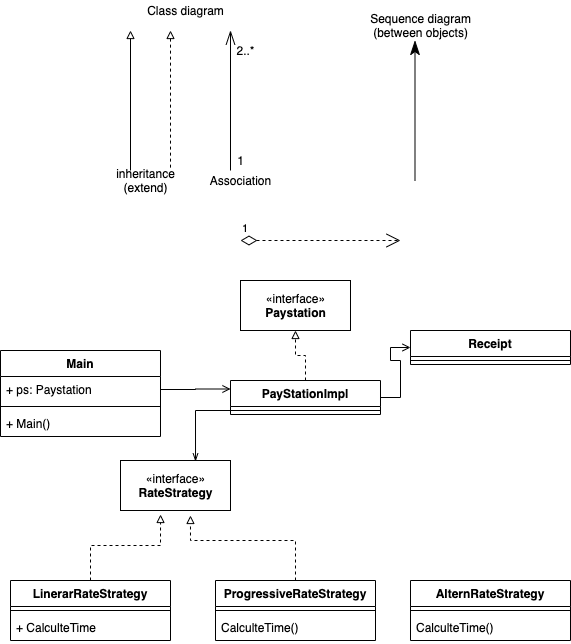

The diagram above was exported from draw.io. Its source (the exported page's mxGraphModel, read from the mxfile embedded in the PNG):
<mxGraphModel dx="651" dy="410" grid="1" gridSize="10" guides="1" tooltips="1" connect="1" arrows="1" fold="1" page="1" pageScale="1" pageWidth="1169" pageHeight="826" background="#ffffff" math="0" shadow="0">
  <root>
    <mxCell id="0" />
    <mxCell id="1" parent="0" />
    <mxCell id="lze459Et7O62g_mS6avw-75" value="" style="endArrow=none;endFill=0;endSize=12;html=1;strokeColor=#000000;startArrow=block;startFill=0;" edge="1" parent="1">
      <mxGeometry width="160" relative="1" as="geometry">
        <mxPoint x="270" y="40" as="sourcePoint" />
        <mxPoint x="270" y="180" as="targetPoint" />
      </mxGeometry>
    </mxCell>
    <mxCell id="lze459Et7O62g_mS6avw-76" value="" style="endArrow=none;endFill=0;endSize=12;html=1;strokeColor=#000000;startArrow=block;startFill=0;dashed=1;" edge="1" parent="1">
      <mxGeometry width="160" relative="1" as="geometry">
        <mxPoint x="310" y="40" as="sourcePoint" />
        <mxPoint x="310" y="180" as="targetPoint" />
      </mxGeometry>
    </mxCell>
    <mxCell id="lze459Et7O62g_mS6avw-77" value="" style="endArrow=openThin;endFill=0;endSize=12;html=1;strokeColor=#000000;" edge="1" parent="1">
      <mxGeometry width="160" relative="1" as="geometry">
        <mxPoint x="370" y="180" as="sourcePoint" />
        <mxPoint x="370" y="40" as="targetPoint" />
      </mxGeometry>
    </mxCell>
    <mxCell id="lze459Et7O62g_mS6avw-78" value="" style="endArrow=classicThin;endFill=1;endSize=12;html=1;strokeColor=#000000;" edge="1" parent="1">
      <mxGeometry width="160" relative="1" as="geometry">
        <mxPoint x="554.5" y="190" as="sourcePoint" />
        <mxPoint x="554.5" y="50" as="targetPoint" />
      </mxGeometry>
    </mxCell>
    <mxCell id="lze459Et7O62g_mS6avw-79" value="Class diagram" style="text;html=1;align=center;verticalAlign=middle;resizable=0;points=[];autosize=1;" vertex="1" parent="1">
      <mxGeometry x="280" y="10" width="90" height="20" as="geometry" />
    </mxCell>
    <mxCell id="lze459Et7O62g_mS6avw-80" value="Sequence diagram&lt;br&gt;(between objects)&lt;br&gt;" style="text;html=1;align=center;verticalAlign=middle;resizable=0;points=[];autosize=1;" vertex="1" parent="1">
      <mxGeometry x="500" y="20" width="120" height="30" as="geometry" />
    </mxCell>
    <mxCell id="lze459Et7O62g_mS6avw-81" value="inheritance&lt;br&gt;(extend)" style="text;html=1;align=center;verticalAlign=middle;resizable=0;points=[];autosize=1;" vertex="1" parent="1">
      <mxGeometry x="250" y="175" width="70" height="30" as="geometry" />
    </mxCell>
    <mxCell id="lze459Et7O62g_mS6avw-82" value="Association" style="text;html=1;align=center;verticalAlign=middle;resizable=0;points=[];autosize=1;" vertex="1" parent="1">
      <mxGeometry x="340" y="180" width="80" height="20" as="geometry" />
    </mxCell>
    <mxCell id="lze459Et7O62g_mS6avw-83" value="1" style="text;html=1;align=center;verticalAlign=middle;resizable=0;points=[];autosize=1;" vertex="1" parent="1">
      <mxGeometry x="370" y="160" width="20" height="20" as="geometry" />
    </mxCell>
    <mxCell id="lze459Et7O62g_mS6avw-84" value="2..*" style="text;html=1;align=center;verticalAlign=middle;resizable=0;points=[];autosize=1;" vertex="1" parent="1">
      <mxGeometry x="370" y="50" width="30" height="20" as="geometry" />
    </mxCell>
    <mxCell id="lze459Et7O62g_mS6avw-85" value="1" style="endArrow=open;html=1;endSize=12;startArrow=diamondThin;startSize=14;startFill=0;edgeStyle=orthogonalEdgeStyle;align=left;verticalAlign=bottom;dashed=1;strokeColor=#000000;" edge="1" parent="1">
      <mxGeometry x="-1" y="3" relative="1" as="geometry">
        <mxPoint x="380" y="250" as="sourcePoint" />
        <mxPoint x="540" y="250" as="targetPoint" />
      </mxGeometry>
    </mxCell>
    <mxCell id="lze459Et7O62g_mS6avw-90" value="«interface»&lt;br&gt;&lt;b&gt;Paystation&lt;/b&gt;" style="html=1;" vertex="1" parent="1">
      <mxGeometry x="380" y="290" width="110" height="50" as="geometry" />
    </mxCell>
    <mxCell id="lze459Et7O62g_mS6avw-92" style="edgeStyle=orthogonalEdgeStyle;rounded=0;orthogonalLoop=1;jettySize=auto;html=1;entryX=0.5;entryY=1;entryDx=0;entryDy=0;dashed=1;startArrow=none;startFill=0;endArrow=block;endFill=0;strokeColor=#000000;" edge="1" parent="1" source="lze459Et7O62g_mS6avw-86" target="lze459Et7O62g_mS6avw-90">
      <mxGeometry relative="1" as="geometry" />
    </mxCell>
    <mxCell id="lze459Et7O62g_mS6avw-97" style="edgeStyle=orthogonalEdgeStyle;rounded=0;orthogonalLoop=1;jettySize=auto;html=1;exitX=1;exitY=0.5;exitDx=0;exitDy=0;entryX=0;entryY=0.5;entryDx=0;entryDy=0;startArrow=none;startFill=0;endArrow=open;endFill=0;strokeColor=#000000;" edge="1" parent="1" source="lze459Et7O62g_mS6avw-86" target="lze459Et7O62g_mS6avw-93">
      <mxGeometry relative="1" as="geometry">
        <mxPoint x="550" y="409" as="targetPoint" />
      </mxGeometry>
    </mxCell>
    <mxCell id="lze459Et7O62g_mS6avw-113" style="edgeStyle=orthogonalEdgeStyle;rounded=0;orthogonalLoop=1;jettySize=auto;html=1;exitX=1;exitY=0.5;exitDx=0;exitDy=0;entryX=0;entryY=0.25;entryDx=0;entryDy=0;startArrow=none;startFill=0;endArrow=open;endFill=0;strokeColor=#000000;" edge="1" parent="1" source="lze459Et7O62g_mS6avw-110" target="lze459Et7O62g_mS6avw-86">
      <mxGeometry relative="1" as="geometry" />
    </mxCell>
    <mxCell id="lze459Et7O62g_mS6avw-86" value="PayStationImpl" style="swimlane;fontStyle=1;align=center;verticalAlign=top;childLayout=stackLayout;horizontal=1;startSize=26;horizontalStack=0;resizeParent=1;resizeParentMax=0;resizeLast=0;collapsible=1;marginBottom=0;" vertex="1" parent="1">
      <mxGeometry x="370" y="390" width="150" height="34" as="geometry" />
    </mxCell>
    <mxCell id="lze459Et7O62g_mS6avw-88" value="" style="line;strokeWidth=1;fillColor=none;align=left;verticalAlign=middle;spacingTop=-1;spacingLeft=3;spacingRight=3;rotatable=0;labelPosition=right;points=[];portConstraint=eastwest;" vertex="1" parent="lze459Et7O62g_mS6avw-86">
      <mxGeometry y="26" width="150" height="8" as="geometry" />
    </mxCell>
    <mxCell id="lze459Et7O62g_mS6avw-109" value="Main" style="swimlane;fontStyle=1;align=center;verticalAlign=top;childLayout=stackLayout;horizontal=1;startSize=26;horizontalStack=0;resizeParent=1;resizeParentMax=0;resizeLast=0;collapsible=1;marginBottom=0;" vertex="1" parent="1">
      <mxGeometry x="140" y="360" width="160" height="86" as="geometry" />
    </mxCell>
    <mxCell id="lze459Et7O62g_mS6avw-110" value="+ ps: Paystation" style="text;strokeColor=none;fillColor=none;align=left;verticalAlign=top;spacingLeft=4;spacingRight=4;overflow=hidden;rotatable=0;points=[[0,0.5],[1,0.5]];portConstraint=eastwest;" vertex="1" parent="lze459Et7O62g_mS6avw-109">
      <mxGeometry y="26" width="160" height="26" as="geometry" />
    </mxCell>
    <mxCell id="lze459Et7O62g_mS6avw-111" value="" style="line;strokeWidth=1;fillColor=none;align=left;verticalAlign=middle;spacingTop=-1;spacingLeft=3;spacingRight=3;rotatable=0;labelPosition=right;points=[];portConstraint=eastwest;" vertex="1" parent="lze459Et7O62g_mS6avw-109">
      <mxGeometry y="52" width="160" height="8" as="geometry" />
    </mxCell>
    <mxCell id="lze459Et7O62g_mS6avw-112" value="+ Main()" style="text;strokeColor=none;fillColor=none;align=left;verticalAlign=top;spacingLeft=4;spacingRight=4;overflow=hidden;rotatable=0;points=[[0,0.5],[1,0.5]];portConstraint=eastwest;" vertex="1" parent="lze459Et7O62g_mS6avw-109">
      <mxGeometry y="60" width="160" height="26" as="geometry" />
    </mxCell>
    <mxCell id="lze459Et7O62g_mS6avw-93" value="Receipt" style="swimlane;fontStyle=1;align=center;verticalAlign=top;childLayout=stackLayout;horizontal=1;startSize=26;horizontalStack=0;resizeParent=1;resizeParentMax=0;resizeLast=0;collapsible=1;marginBottom=0;" vertex="1" parent="1">
      <mxGeometry x="550" y="340" width="160" height="34" as="geometry" />
    </mxCell>
    <mxCell id="lze459Et7O62g_mS6avw-95" value="" style="line;strokeWidth=1;fillColor=none;align=left;verticalAlign=middle;spacingTop=-1;spacingLeft=3;spacingRight=3;rotatable=0;labelPosition=right;points=[];portConstraint=eastwest;" vertex="1" parent="lze459Et7O62g_mS6avw-93">
      <mxGeometry y="26" width="160" height="8" as="geometry" />
    </mxCell>
    <mxCell id="lze459Et7O62g_mS6avw-115" value="«interface»&lt;br&gt;&lt;b&gt;RateStrategy&lt;/b&gt;" style="html=1;" vertex="1" parent="1">
      <mxGeometry x="260" y="470" width="110" height="50" as="geometry" />
    </mxCell>
    <mxCell id="lze459Et7O62g_mS6avw-117" style="edgeStyle=orthogonalEdgeStyle;rounded=0;orthogonalLoop=1;jettySize=auto;html=1;exitX=0.5;exitY=0;exitDx=0;exitDy=0;entryX=0.364;entryY=1.08;entryDx=0;entryDy=0;entryPerimeter=0;startArrow=none;startFill=0;endArrow=block;endFill=0;strokeColor=#000000;dashed=1;" edge="1" parent="1" source="lze459Et7O62g_mS6avw-98" target="lze459Et7O62g_mS6avw-115">
      <mxGeometry relative="1" as="geometry" />
    </mxCell>
    <mxCell id="lze459Et7O62g_mS6avw-98" value="LinerarRateStrategy" style="swimlane;fontStyle=1;align=center;verticalAlign=top;childLayout=stackLayout;horizontal=1;startSize=26;horizontalStack=0;resizeParent=1;resizeParentMax=0;resizeLast=0;collapsible=1;marginBottom=0;" vertex="1" parent="1">
      <mxGeometry x="150" y="590" width="160" height="60" as="geometry" />
    </mxCell>
    <mxCell id="lze459Et7O62g_mS6avw-100" value="" style="line;strokeWidth=1;fillColor=none;align=left;verticalAlign=middle;spacingTop=-1;spacingLeft=3;spacingRight=3;rotatable=0;labelPosition=right;points=[];portConstraint=eastwest;" vertex="1" parent="lze459Et7O62g_mS6avw-98">
      <mxGeometry y="26" width="160" height="8" as="geometry" />
    </mxCell>
    <mxCell id="lze459Et7O62g_mS6avw-101" value="+ CalculteTime" style="text;strokeColor=none;fillColor=none;align=left;verticalAlign=top;spacingLeft=4;spacingRight=4;overflow=hidden;rotatable=0;points=[[0,0.5],[1,0.5]];portConstraint=eastwest;" vertex="1" parent="lze459Et7O62g_mS6avw-98">
      <mxGeometry y="34" width="160" height="26" as="geometry" />
    </mxCell>
    <mxCell id="lze459Et7O62g_mS6avw-118" style="edgeStyle=orthogonalEdgeStyle;rounded=0;orthogonalLoop=1;jettySize=auto;html=1;exitX=0.5;exitY=0;exitDx=0;exitDy=0;entryX=0.636;entryY=1.1;entryDx=0;entryDy=0;entryPerimeter=0;dashed=1;startArrow=none;startFill=0;endArrow=block;endFill=0;strokeColor=#000000;" edge="1" parent="1" source="lze459Et7O62g_mS6avw-104" target="lze459Et7O62g_mS6avw-115">
      <mxGeometry relative="1" as="geometry">
        <Array as="points">
          <mxPoint x="435" y="550" />
          <mxPoint x="330" y="550" />
        </Array>
      </mxGeometry>
    </mxCell>
    <mxCell id="lze459Et7O62g_mS6avw-104" value="ProgressiveRateStrategy&#10;" style="swimlane;fontStyle=1;align=center;verticalAlign=top;childLayout=stackLayout;horizontal=1;startSize=26;horizontalStack=0;resizeParent=1;resizeParentMax=0;resizeLast=0;collapsible=1;marginBottom=0;" vertex="1" parent="1">
      <mxGeometry x="355" y="590" width="160" height="60" as="geometry" />
    </mxCell>
    <mxCell id="lze459Et7O62g_mS6avw-106" value="" style="line;strokeWidth=1;fillColor=none;align=left;verticalAlign=middle;spacingTop=-1;spacingLeft=3;spacingRight=3;rotatable=0;labelPosition=right;points=[];portConstraint=eastwest;" vertex="1" parent="lze459Et7O62g_mS6avw-104">
      <mxGeometry y="26" width="160" height="8" as="geometry" />
    </mxCell>
    <mxCell id="lze459Et7O62g_mS6avw-107" value="CalculteTime()&#10;" style="text;strokeColor=none;fillColor=none;align=left;verticalAlign=top;spacingLeft=4;spacingRight=4;overflow=hidden;rotatable=0;points=[[0,0.5],[1,0.5]];portConstraint=eastwest;" vertex="1" parent="lze459Et7O62g_mS6avw-104">
      <mxGeometry y="34" width="160" height="26" as="geometry" />
    </mxCell>
    <mxCell id="lze459Et7O62g_mS6avw-119" style="edgeStyle=orthogonalEdgeStyle;rounded=0;orthogonalLoop=1;jettySize=auto;html=1;entryX=0.682;entryY=0.02;entryDx=0;entryDy=0;entryPerimeter=0;startArrow=none;startFill=0;endArrow=openThin;endFill=0;strokeColor=#000000;" edge="1" parent="1" source="lze459Et7O62g_mS6avw-88" target="lze459Et7O62g_mS6avw-115">
      <mxGeometry relative="1" as="geometry" />
    </mxCell>
    <mxCell id="lze459Et7O62g_mS6avw-120" value="AlternRateStrategy&#10;" style="swimlane;fontStyle=1;align=center;verticalAlign=top;childLayout=stackLayout;horizontal=1;startSize=26;horizontalStack=0;resizeParent=1;resizeParentMax=0;resizeLast=0;collapsible=1;marginBottom=0;" vertex="1" parent="1">
      <mxGeometry x="550" y="590" width="160" height="60" as="geometry" />
    </mxCell>
    <mxCell id="lze459Et7O62g_mS6avw-121" value="" style="line;strokeWidth=1;fillColor=none;align=left;verticalAlign=middle;spacingTop=-1;spacingLeft=3;spacingRight=3;rotatable=0;labelPosition=right;points=[];portConstraint=eastwest;" vertex="1" parent="lze459Et7O62g_mS6avw-120">
      <mxGeometry y="26" width="160" height="8" as="geometry" />
    </mxCell>
    <mxCell id="lze459Et7O62g_mS6avw-122" value="CalculteTime()&#10;" style="text;strokeColor=none;fillColor=none;align=left;verticalAlign=top;spacingLeft=4;spacingRight=4;overflow=hidden;rotatable=0;points=[[0,0.5],[1,0.5]];portConstraint=eastwest;" vertex="1" parent="lze459Et7O62g_mS6avw-120">
      <mxGeometry y="34" width="160" height="26" as="geometry" />
    </mxCell>
  </root>
</mxGraphModel>